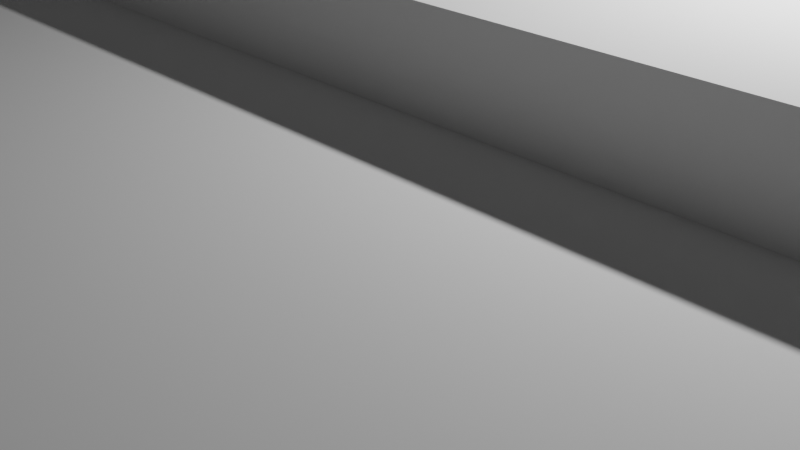 # Source: cm4_front_end_bottom.blend  (saved by Blender 3.6.11; exported with 4.5.12 LTS)
import bpy
from mathutils import Matrix  # noqa: F401  (used for matrix-valued properties, if any)

bpy.ops.wm.read_factory_settings(use_empty=True)
scene = bpy.context.scene
scene.name = 'Scene'

# ---- collections
col_collection = bpy.data.collections.new('Collection'); scene.collection.children.link(col_collection)

# ---- world
world_world = bpy.data.worlds.new('World'); scene.world = world_world
world_world.use_nodes = True; world_world.node_tree.nodes.clear()
_N = world_world.node_tree.nodes; _L = world_world.node_tree.links
n0 = _N.new('ShaderNodeOutputWorld'); n0.name = 'World Output'; n0.location = (300, 300)
n1 = _N.new('ShaderNodeBackground'); n1.name = 'Background'; n1.location = (10, 300)
n1.inputs[0].default_value = (0.05088, 0.05088, 0.05088, 1.0)
_L.new(n1.outputs[0], n0.inputs[0])
n0.is_active_output = True
world_world.color = (0.05088, 0.05088, 0.05088)
world_world.use_sun_shadow = False
world_world.sun_shadow_jitter_overblur = 0.0

# ---- cameras
cam_camera = bpy.data.cameras.new('Camera')
cam_camera.clip_end = 100.0
cam_camera.ortho_scale = 7.314

# ---- lights
light_light = bpy.data.lights.new('Light', 'POINT')
light_light.transmission_factor = 0.0
light_light.energy = 1000.0
light_light.shadow_soft_size = 0.1
light_light.shadow_maximum_resolution = 0.006
light_light.use_absolute_resolution = True

# ---- meshes
me_cube_013 = bpy.data.meshes.new('Cube.013')
me_cube_013.from_pydata([(-21.68, -21.39, -1.839), (24.51, -21.7, -1.839), (24.21, -22.92, -1.839), (24.41, -22.32, -1.839), (23.93, -23.48, -1.839), (23.56, -23.98, -1.839), (-21.67, -21.7, -1.839), (-20.72, -23.98, -1.839), (-21.57, -22.32, -1.839), (-21.38, -22.92, -1.839), (-21.09, -23.48, -1.839), (-21.68, -18.82, -1.839), (24.51, -17.06, -1.839), (24.51, -17.06, 2.161), (-21.57, -22.32, 2.161), (24.46, -22.01, -1.839), (-21.47, -22.62, -1.839), (24.51, -21.7, 2.161), (24.51, -20.26, -1.839), (23.56, -23.98, 2.161), (-21.68, -21.39, 2.161), (-21.23, -23.2, -1.839), (-21.38, -22.92, 2.161), (24.31, -22.62, -1.839), (24.07, -23.2, -1.839), (24.21, -22.92, 2.161), (24.51, -17.06, -0.1011), (-21.09, -23.48, 2.161), (24.41, -22.32, 2.161), (-21.62, -22.01, -1.839), (-21.67, -21.7, 2.161), (-21.68, -21.54, -1.839), (-21.68, -20.1, -1.839), (23.74, -23.73, -1.839), (-20.91, -23.73, -1.839), (23.93, -23.48, 2.161), (-20.72, -23.98, 2.161), (-21.68, -20.1, 2.161), (-21.68, -18.82, 2.161), (-21.68, -19.46, 2.161), (-21.62, -22.01, 2.161), (24.46, -22.01, 2.161), (-20.91, -23.73, 2.161), (24.07, -23.2, 2.161), (-21.47, -22.62, 2.161), (23.74, -23.73, 2.161), (-21.23, -23.2, 2.161), (-21.68, -21.54, 2.161), (24.31, -22.62, 2.161), (21.63, -25.92, -1.839), (21.63, -25.92, 2.161), (-18.8, -25.92, -1.839), (-18.8, -25.92, 2.161), (-11.86, -25.92, -1.839), (-11.86, -25.92, 2.161), (14.7, -25.92, -1.839), (14.7, -25.92, 2.161), (-11.86, -18.82, -1.839), (-11.86, -18.82, 2.161), (14.7, -18.82, -1.839), (14.7, -18.82, 2.161), (5.753, 4.633, -1.839), (1.035, -4.24, -1.839), (5.239, 5.203, -1.839), (6.65, 2.946, -1.839), (4.651, -3.203, -1.839), (6.182, 3.997, -1.839), (6.835, 2.202, -1.839), (6.915, 1.439, -1.839), (6.888, 0.6717, -1.839), (6.755, -0.08385, -1.839), (6.518, -0.8137, -1.839), (5.978, -1.829, -1.839), (5.506, -2.434, -1.839), (4.001, -3.609, -1.839), (3.3, -3.921, -1.839), (2.184, -4.2, -1.839), (2.935, -4.04, -1.839), (-0.09754, -4.04, -1.839), (-1.164, -3.609, -1.839), (-3.812, -0.4525, -1.839), (-1.814, -3.203, -1.839), (-2.402, -2.709, -1.839), (-2.916, -2.139, -1.839), (-3.345, -1.503, -1.839), (-4.051, 1.822, -1.839), (-3.998, 0.2918, -1.839), (-4.078, 1.055, -1.839), (-3.918, 2.578, -1.839), (-3.681, 3.307, -1.839), (-3.141, 4.322, -1.839), (-1.163, 6.103, -1.839), (-1.814, 5.696, -1.839), (0.6534, 6.693, -1.839), (-0.4625, 6.415, -1.839), (2.935, 6.534, -1.839), (4.001, 6.103, -1.839), (4.652, 5.696, -1.839), (1.802, 6.733, -1.839), (-2.668, 4.927, -1.839), (-2.568, 1.577, -0.3392), (-2.581, 1.247, -0.3392), (-2.527, 0.5884, -0.3392), (-2.365, -0.05206, -0.3392), (-2.099, -0.6571, -0.3392), (-1.738, -1.21, -0.3392), (-1.29, -1.696, -0.3392), (-1.038, -1.91, -0.3392), (-0.485, -2.271, -0.3392), (0.4368, -2.631, -0.3392), (1.088, -2.74, -0.3392), (-2.459, 2.229, -0.3392), (-2.245, 2.853, -0.3392), (-1.93, 3.434, -0.3392), (-1.524, 3.956, -0.3392), (-1.038, 4.403, -0.3392), (-0.4853, 4.765, -0.3392), (0.1198, 5.03, -0.3392), (0.7602, 5.192, -0.3392), (5.405, 0.9165, -0.3392), (5.419, 1.247, -0.3392), (5.364, 1.905, -0.3392), (5.202, 2.546, -0.3392), (4.936, 3.151, -0.3392), (4.575, 3.704, -0.3392), (4.128, 4.19, -0.3392), (3.875, 4.403, -0.3392), (3.322, 4.765, -0.3392), (2.4, 5.124, -0.3392), (1.749, 5.233, -0.3392), (5.296, 0.265, -0.3392), (5.082, -0.3598, -0.3392), (4.767, -0.9408, -0.3392), (4.362, -1.462, -0.3392), (3.876, -1.91, -0.3392), (3.323, -2.271, -0.3392), (2.718, -2.536, -0.3392), (2.077, -2.699, -0.3392), (-21.68, 21.18, -1.839), (18.56, -1.829, -1.839), (18.56, -17.06, -1.839), (28.92, -1.829, -1.839), (28.92, -1.829, 1.861), (28.92, 7.697, -1.839), (28.92, 7.697, 1.861), (24.52, 21.18, -1.839), (24.52, 21.18, 1.861), (18.56, -1.829, 2.161), (18.56, -17.06, 2.161), (24.52, 29.06, -1.839), (24.52, 29.06, 1.861), (15.77, 29.06, -1.839), (15.77, 29.06, 1.861), (15.77, 21.18, -1.839), (15.77, 21.18, 1.861), (15.77, 20.94, -1.839), (15.77, 20.94, 1.861), (-13.98, 20.94, -1.839), (-13.98, 20.94, 1.861), (-13.98, 29.06, -1.839), (-13.98, 29.06, 1.861), (-21.68, 29.06, -1.839), (-21.68, 29.06, 1.861), (-21.68, 21.18, 1.861), (-21.68, -1.829, 2.161), (-21.68, -17.06, 2.161), (-21.68, 6.721, 0.5104), (-21.68, 21.18, 0.5104), (-21.68, 17.24, 1.861), (-21.68, 17.24, 0.5104), (28.92, 6.721, 1.861), (18.56, 6.721, 1.861), (-7.451, -14.82, 2.161), (-7.451, -10.46, 2.161), (14.7, -10.46, 2.161), (28.92, -1.829, 2.991), (18.56, -1.829, 2.991), (28.92, 6.721, 2.991), (18.56, 6.721, 2.991), (-21.68, 2.607, 2.991), (-21.68, -1.829, 2.991), (-21.68, 6.721, 2.991), (14.7, -14.82, 2.161), (-7.451, -14.82, -1.839), (-7.451, -10.46, -1.839), (14.7, -10.46, -1.839), (14.7, -14.82, -1.839), (-14.24, 17.24, 1.861), (-14.24, 17.24, 0.5104), (-14.24, 6.721, 1.861), (-14.24, 6.721, 0.5104), (-21.68, 6.721, 1.861), (-26.03, -3.755, -1.839), (-26.03, 1.18, -1.839), (-26.03, 6.721, -1.839), (-26.03, -17.06, -1.839), (-26.03, 6.721, 0.5104), (-26.03, 6.721, 1.861), (-26.03, -17.06, 2.161), (-26.03, -1.829, 2.161), (-26.03, 17.24, 1.861), (-26.03, 17.24, 0.5104), (-26.03, 2.607, 1.861), (-26.03, 2.607, 2.991), (-26.03, -1.829, 2.991), (-26.03, 6.721, 2.991), (27.3, 21.18, -1.839), (28.92, 19.56, -1.839), (28.25, 19.7, -1.839), (27.58, 20.28, -1.839), (27.72, 21.12, -1.839), (28.11, 20.96, -1.839), (28.44, 20.71, -1.839), (28.7, 20.37, -1.839), (28.86, 19.98, -1.839), (28.92, 19.56, 1.861), (27.3, 21.18, 1.861), (28.86, 19.98, 1.861), (28.7, 20.37, 1.861), (28.44, 20.71, 1.861), (28.11, 20.96, 1.861), (27.72, 21.12, 1.861), (-24.41, -18.82, -1.839), (-26.03, -17.2, -1.839), (-24.83, -18.76, -1.839), (-25.22, -18.6, -1.839), (-25.56, -18.35, -1.839), (-25.81, -18.01, -1.839), (-25.98, -17.62, -1.839), (-26.03, -17.2, 2.161), (-24.41, -18.82, 2.161), (-25.98, -17.62, 2.161), (-25.81, -18.01, 2.161), (-25.56, -18.35, 2.161), (-25.22, -18.6, 2.161), (-24.83, -18.76, 2.161), (-26.03, 19.56, -1.839), (-24.41, 21.18, -1.839), (-25.98, 19.98, -1.839), (-25.81, 20.37, -1.839), (-25.56, 20.71, -1.839), (-25.22, 20.96, -1.839), (-24.83, 21.12, -1.839), (-24.41, 21.18, 1.861), (-26.03, 19.56, 1.861), (-24.83, 21.12, 1.861), (-25.22, 20.96, 1.861), (-25.56, 20.71, 1.861), (-25.81, 20.37, 1.861), (-25.98, 19.98, 1.861), (-15.46, -22.63, -1.839), (-15.72, -22.77, -1.839), (-15.04, -22.22, -1.839), (-14.9, -21.96, -1.839), (-15.23, -22.45, -1.839), (-17.76, -21.68, -1.839), (-17.79, -21.39, -1.839), (-17.76, -21.09, -1.839), (-17.68, -21.96, -1.839), (-17.68, -20.81, -1.839), (-17.54, -22.22, -1.839), (-17.54, -20.55, -1.839), (-17.35, -22.45, -1.839), (-17.35, -20.33, -1.839), (-16.86, -22.77, -1.839), (-16.86, -20.0, -1.839), (-17.12, -22.63, -1.839), (-17.12, -20.14, -1.839), (-16.58, -22.86, -1.839), (-16.29, -22.89, -1.839), (-16.29, -19.89, -1.839), (-15.72, -20.0, -1.839), (-16.0, -22.86, -1.839), (-16.0, -19.91, -1.839), (-15.23, -20.33, -1.839), (-14.9, -20.81, -1.839), (-15.04, -20.55, -1.839), (-14.79, -21.39, -1.839), (-14.82, -21.68, -1.839), (-14.82, -21.09, -1.839), (-15.46, -20.14, -1.839), (-16.58, -19.91, -1.839), (-15.46, -22.63, 2.161), (-15.72, -22.77, 2.161), (-15.04, -22.22, 2.161), (-14.9, -21.96, 2.161), (-15.23, -22.45, 2.161), (-17.67, -21.97, 2.161), (-17.35, -22.45, 2.161), (-17.54, -22.22, 2.161), (-16.86, -22.77, 2.161), (-16.29, -22.89, 2.161), (-16.58, -22.86, 2.161), (-17.12, -22.63, 2.161), (-15.04, -20.55, 2.161), (-14.79, -21.39, 2.161), (-14.82, -21.68, 2.161), (-14.82, -21.09, 2.161), (-14.9, -20.81, 2.161), (-16.0, -22.86, 2.161), (-17.35, -20.33, 2.161), (-17.12, -20.14, 2.161), (-16.86, -20.0, 2.161), (-16.58, -19.91, 2.161), (-16.0, -19.91, 2.161), (-16.29, -19.89, 2.161), (-17.76, -21.68, 2.161), (-17.79, -21.39, 2.161), (-17.68, -21.96, 2.161), (-17.68, -20.81, 2.161), (-17.76, -21.09, 2.161), (-15.46, -20.14, 2.161), (-15.23, -20.33, 2.161), (-15.72, -20.0, 2.161), (-17.54, -20.55, 2.161), (17.74, -22.27, -1.839), (17.88, -22.53, -1.839), (17.66, -21.99, -1.839), (18.29, -22.95, -1.839), (18.07, -22.76, -1.839), (18.84, -23.17, -1.839), (18.55, -23.09, -1.839), (17.63, -21.7, -1.839), (17.66, -21.41, -1.839), (17.74, -21.13, -1.839), (17.88, -20.87, -1.839), (19.42, -23.17, -1.839), (19.96, -22.95, -1.839), (19.7, -23.09, -1.839), (20.38, -22.53, -1.839), (20.5, -22.3, -1.839), (20.51, -22.27, -1.839), (20.19, -22.76, -1.839), (19.13, -23.2, -1.839), (18.07, -20.64, -1.839), (18.55, -20.31, -1.839), (18.29, -20.45, -1.839), (19.13, -20.2, -1.839), (19.7, -20.31, -1.839), (19.42, -20.23, -1.839), (18.84, -20.23, -1.839), (20.19, -20.64, -1.839), (20.51, -21.13, -1.839), (20.38, -20.87, -1.839), (20.63, -21.7, -1.839), (20.6, -21.99, -1.839), (20.6, -21.41, -1.839), (19.96, -20.45, -1.839), (17.74, -22.27, 2.161), (17.88, -22.53, 2.161), (17.66, -21.99, 2.161), (18.29, -22.95, 2.161), (18.07, -22.76, 2.161), (18.84, -23.17, 2.161), (18.55, -23.09, 2.161), (17.63, -21.7, 2.161), (17.66, -21.41, 2.161), (17.74, -21.13, 2.161), (17.88, -20.87, 2.161), (19.42, -23.17, 2.161), (19.96, -22.95, 2.161), (19.7, -23.09, 2.161), (20.38, -22.53, 2.161), (20.45, -22.4, 2.161), (20.51, -22.27, 2.161), (20.19, -22.76, 2.161), (19.13, -23.2, 2.161), (18.07, -20.64, 2.161), (18.55, -20.31, 2.161), (18.29, -20.45, 2.161), (19.13, -20.2, 2.161), (19.7, -20.31, 2.161), (19.42, -20.23, 2.161), (18.84, -20.23, 2.161), (20.19, -20.64, 2.161), (20.38, -20.87, 2.161), (20.63, -21.7, 2.161), (20.6, -21.99, 2.161), (20.6, -21.41, 2.161), (20.51, -21.13, 2.161), (19.96, -20.45, 2.161), (18.84, 26.6, 1.861), (19.13, 26.63, 1.861), (19.42, 26.6, 1.861), (19.96, 26.37, 1.861), (19.7, 26.51, 1.861), (20.51, 25.7, 1.861), (20.38, 25.96, 1.861), (20.63, 25.13, 1.861), (20.6, 24.83, 1.861), (20.6, 25.42, 1.861), (20.19, 26.19, 1.861), (17.63, 25.13, 1.861), (17.74, 24.55, 1.861), (17.66, 24.83, 1.861), (17.66, 25.42, 1.861), (17.74, 25.7, 1.861), (17.88, 24.29, 1.861), (17.88, 25.96, 1.861), (18.07, 24.07, 1.861), (18.07, 26.19, 1.861), (18.29, 23.88, 1.861), (18.29, 26.37, 1.861), (18.55, 23.74, 1.861), (18.55, 26.51, 1.861), (19.42, 23.66, 1.861), (19.13, 23.63, 1.861), (18.84, 23.66, 1.861), (20.19, 24.07, 1.861), (19.96, 23.88, 1.861), (20.38, 24.29, 1.861), (20.51, 24.55, 1.861), (19.7, 23.74, 1.861), (17.63, 25.13, -1.839), (17.74, 24.55, -1.839), (17.66, 24.83, -1.839), (17.66, 25.42, -1.839), (17.74, 25.7, -1.839), (17.88, 24.29, -1.839), (17.88, 25.96, -1.839), (18.07, 24.07, -1.839), (18.09, 26.2, -1.839), (18.07, 26.19, -1.839), (18.29, 23.88, -1.839), (18.29, 26.37, -1.839), (18.55, 23.74, -1.839), (18.55, 26.51, -1.839), (19.42, 26.6, -1.839), (19.13, 26.63, -1.839), (18.84, 26.6, -1.839), (20.19, 26.19, -1.839), (19.96, 26.37, -1.839), (20.51, 25.7, -1.839), (20.38, 25.96, -1.839), (19.7, 26.51, -1.839), (19.13, 23.63, -1.839), (18.84, 23.66, -1.839), (19.42, 23.66, -1.839), (19.96, 23.88, -1.839), (19.7, 23.74, -1.839), (20.51, 24.55, -1.839), (20.38, 24.29, -1.839), (20.63, 25.13, -1.839), (20.6, 24.83, -1.839), (20.6, 25.42, -1.839), (20.19, 24.07, -1.839), (-17.76, 25.73, 1.861), (-17.68, 26.01, 1.861), (-17.54, 26.27, 1.861), (-17.12, 26.69, 1.861), (-17.35, 26.5, 1.861), (-16.29, 26.94, 1.861), (-16.58, 26.91, 1.861), (-16.0, 23.97, 1.861), (-16.0, 26.91, 1.861), (-16.86, 26.83, 1.861), (-15.46, 26.69, 1.861), (-15.23, 24.38, 1.861), (-15.46, 24.19, 1.861), (-15.23, 26.5, 1.861), (-14.9, 24.87, 1.861), (-14.9, 26.01, 1.861), (-14.79, 25.44, 1.861), (-14.82, 25.15, 1.861), (-14.82, 25.73, 1.861), (-15.04, 24.61, 1.861), (-15.04, 26.27, 1.861), (-15.72, 26.83, 1.861), (-15.72, 24.05, 1.861), (-17.79, 25.44, 1.861), (-17.54, 24.61, 1.861), (-17.68, 24.87, 1.861), (-17.76, 25.15, 1.861), (-17.12, 24.19, 1.861), (-16.58, 23.97, 1.861), (-16.29, 23.94, 1.861), (-16.86, 24.05, 1.861), (-17.35, 24.38, 1.861), (-17.79, 25.44, -1.839), (-17.76, 25.15, -1.839), (-17.76, 25.73, -1.839), (-17.54, 26.27, -1.839), (-17.68, 24.87, -1.839), (-17.68, 26.01, -1.839), (-17.12, 26.69, -1.839), (-16.58, 26.91, -1.839), (-16.86, 26.83, -1.839), (-16.0, 26.91, -1.839), (-15.72, 26.83, -1.839), (-16.29, 26.94, -1.839), (-17.35, 26.5, -1.839), (-17.54, 24.61, -1.839), (-17.12, 24.19, -1.839), (-16.86, 24.05, -1.839), (-17.35, 24.38, -1.839), (-16.29, 23.94, -1.839), (-16.58, 23.97, -1.839), (-15.72, 24.05, -1.839), (-16.0, 23.97, -1.839), (-15.04, 24.61, -1.839), (-15.04, 26.27, -1.839), (-15.23, 24.38, -1.839), (-15.23, 26.5, -1.839), (-14.79, 25.44, -1.839), (-14.82, 25.73, -1.839), (-14.9, 24.87, -1.839), (-14.82, 25.15, -1.839), (-14.9, 26.01, -1.839), (-15.46, 26.69, -1.839), (-15.46, 24.19, -1.839)], [], [(47, 31, 6, 30), (44, 16, 9, 22), (40, 30, 6, 29), (0, 20, 37), (11, 32, 39, 38), (32, 0, 37, 39), (14, 40, 29, 8), (15, 41, 28, 3), (1, 17, 41, 15), (10, 34, 42, 27), (34, 7, 36, 42), (4, 24, 43, 35), (24, 2, 25, 43), (14, 8, 16, 44), (33, 45, 19, 5), (4, 35, 45, 33), (9, 21, 46, 22), (21, 10, 27, 46), (20, 0, 31, 47), (23, 48, 25, 2), (3, 28, 48, 23), (17, 1, 18), (18, 12, 26), (18, 26, 13), (17, 18, 13), (5, 19, 50, 49), (36, 7, 51, 52), (52, 51, 53, 54), (49, 50, 56, 55), (55, 56, 60, 59), (54, 53, 57, 58), (329, 330, 5, 49, 327, 332), (49, 55, 59, 12, 18, 1, 15, 3, 23, 2, 24, 4, 33, 5, 330, 331, 345, 344, 346, 342, 343, 341, 347, 338, 339, 337, 340, 335, 336, 334, 325, 324, 323, 322, 317, 315, 316, 319, 318, 321, 320, 333, 326, 328, 327), (275, 276, 57, 53, 51, 266, 264, 268, 269, 272, 251, 250, 254, 252, 253, 278, 277, 279), (266, 51, 7, 34, 10, 21, 9, 16, 8, 29, 6, 31, 0, 32, 11, 57, 276, 274, 280, 271, 273, 270, 281, 265, 267, 263, 261, 259, 257, 256, 255, 258, 260, 262), (47, 30, 40, 14, 44, 22, 46, 27, 42, 287, 308, 306, 307, 310, 309, 314, 300, 301, 302, 303, 305, 304, 313, 311, 312, 294, 58, 38, 39, 37, 20), (289, 287, 42, 36, 52, 54, 58, 294, 298, 297, 295, 296, 285, 284, 286, 282, 283, 299, 291, 292, 290, 293, 288), (365, 360, 50, 19, 363, 362), (364, 363, 19, 45, 35, 43, 25, 48, 28, 41, 17, 13, 60, 56, 50, 360, 361, 359, 366, 353, 354, 351, 352, 349, 348, 350, 355, 356, 357, 358, 367, 369, 368, 373, 370, 372, 371, 380, 374, 375, 379, 378, 376, 377), (93, 118, 117, 94), (128, 95, 96, 127), (104, 84, 80, 103), (82, 83, 105, 106), (103, 80, 86, 102), (134, 133, 73, 65), (63, 61, 124, 125), (85, 88, 111, 100), (86, 87, 101, 102), (122, 64, 67, 121), (88, 89, 112, 111), (90, 99, 114, 113), (128, 129, 98, 95), (69, 70, 130, 119), (81, 82, 106, 107), (134, 65, 74, 135), (116, 115, 92, 91), (62, 110, 137, 76), (96, 97, 126, 127), (75, 136, 135, 74), (137, 136, 75, 77, 76), (66, 123, 124, 61), (71, 72, 132, 131), (69, 119, 120, 68), (115, 114, 99, 92), (72, 73, 133, 132), (122, 123, 66, 64), (94, 117, 116, 91), (79, 81, 107, 108), (93, 98, 129, 118), (89, 90, 113, 112), (108, 107, 106, 105, 104, 103, 102, 101, 100, 111, 112, 113, 114, 115, 116, 117, 118, 129, 128, 127, 126, 125, 124, 123, 122, 121, 120, 119, 130, 131, 132, 133, 134, 135, 136, 137, 110, 109), (85, 100, 101, 87), (63, 125, 126, 97), (109, 110, 62, 78), (109, 78, 79, 108), (70, 71, 131, 130), (68, 120, 121, 67), (84, 104, 105, 83), (140, 139, 185, 186), (184, 82, 81, 79, 78, 62, 76, 77, 75, 74, 65, 73, 72, 139, 185), (143, 207, 215, 144), (141, 142, 144, 143), (216, 206, 145, 146), (139, 208, 207, 141), (147, 142, 141, 139), (140, 148, 147, 139), (401, 399, 154, 156, 171, 170, 215, 216, 146, 150, 152, 400, 402, 404, 381, 382, 383, 385, 384, 391, 387, 386, 390, 388, 389, 411, 410, 408, 409, 412, 405, 406, 407, 403), (398, 400, 152, 154, 399, 397, 393, 394, 392, 395, 396), (146, 145, 149, 150), (150, 149, 151, 152), (152, 151, 153, 154), (154, 153, 155, 156), (156, 155, 157, 158), (158, 157, 159, 160), (160, 159, 161, 162), (162, 161, 138, 163), (169, 168, 200, 201), (235, 230, 38, 165, 164, 199, 198, 229, 231, 232, 233, 234), (191, 181, 205, 197), (140, 148, 13, 26, 12), (60, 13, 148), (181, 179, 203, 205), (58, 57, 59, 60), (208, 139, 72, 71, 70, 69, 68, 67, 64, 66, 61, 63, 209), (171, 170, 177, 178), (198, 199, 192, 195, 223, 229), (175, 176, 178, 177), (179, 181, 178, 176, 180), (142, 147, 176, 175), (191, 171, 178, 181), (170, 142, 175, 177), (147, 164, 180, 176), (148, 182, 174, 147), (165, 38, 58, 60, 148, 182, 172), (172, 173, 164, 165), (147, 174, 173, 164), (187, 188, 190, 189), (168, 169, 188, 187), (173, 172, 183, 184), (174, 182, 186, 185), (173, 174, 185, 184), (172, 182, 186, 183), (189, 190, 166, 191), (169, 166, 190, 188), (458, 158, 160, 459, 466, 461, 464, 462, 463, 460, 465, 457), (459, 160, 162, 163, 168, 187, 189, 171, 156, 158, 458, 468, 453, 475, 474, 476, 473, 477, 470, 471, 472, 469, 446, 447, 448, 450, 449, 455, 452, 451, 454, 467, 456), (202, 197, 196, 194, 193, 192, 199), (236, 194, 196, 201, 200, 244), (199, 202, 203, 204), (202, 197, 205, 203), (248, 249, 244, 200, 168, 163, 243, 245, 246, 247), (180, 164, 199, 204), (191, 166, 196, 197), (179, 180, 204, 203), (237, 138, 90, 89, 88, 85, 87, 86, 80, 84, 83, 82, 184, 183, 186, 140, 12, 59, 57, 11, 222, 224, 225, 226, 227, 228, 223, 195, 192, 193, 194, 236, 238, 239, 240, 241, 242), (243, 163, 167, 138, 237), (169, 201, 196, 166), (11, 38, 230, 222), (214, 207, 208, 209, 206, 210, 211, 212, 213), (217, 218, 215), (218, 219, 215), (219, 220, 215), (220, 221, 215), (221, 216, 215), (206, 216, 221, 210), (210, 221, 220, 211), (211, 220, 219, 212), (212, 219, 218, 213), (213, 218, 217, 214), (214, 217, 215, 207), (222, 230, 235, 224), (224, 235, 234, 225), (225, 234, 233, 226), (226, 233, 232, 227), (227, 232, 231, 228), (228, 231, 229, 223), (236, 244, 249, 238), (238, 249, 248, 239), (239, 248, 247, 240), (240, 247, 246, 241), (241, 246, 245, 242), (242, 245, 243, 237), (418, 420, 153, 151, 421, 422, 419, 417, 416, 413, 415, 414), (424, 421, 151, 149, 145, 206, 209, 63, 97, 96, 95, 98, 93, 94, 91, 92, 99, 90, 138, 161, 159, 502, 508, 488, 487, 489, 485, 486, 484, 490, 481, 483, 480, 478, 479, 482, 491, 494, 492, 493, 496, 495, 498, 497, 509, 157, 155, 153, 420, 423, 425, 436, 435, 437, 439, 438, 445, 441, 440, 443, 442, 444, 432, 433, 430, 431, 434, 427, 428, 429, 426), (502, 159, 157, 509, 501, 499, 505, 506, 503, 504, 507, 500), (305, 270, 273, 304), (304, 273, 271, 313), (313, 271, 280, 311), (311, 280, 274, 312), (274, 276, 294, 312), (276, 275, 298, 294), (275, 279, 297, 298), (279, 277, 295, 297), (277, 278, 296, 295), (278, 253, 285, 296), (253, 252, 284, 285), (252, 254, 286, 284), (254, 250, 282, 286), (250, 251, 283, 282), (251, 272, 299, 283), (272, 269, 291, 299), (269, 268, 292, 291), (268, 264, 290, 292), (264, 266, 293, 290), (266, 262, 288, 293), (288, 262, 260, 289), (287, 289, 260, 258, 308), (308, 258, 255, 306), (306, 255, 256, 307), (307, 256, 257, 310), (310, 257, 259, 309), (309, 259, 261, 314), (314, 261, 263, 300), (300, 263, 267, 301), (301, 267, 265, 302), (302, 265, 281, 303), (303, 281, 270, 305), (370, 337, 339, 372), (372, 339, 338, 371), (371, 338, 347, 380), (380, 347, 341, 374), (341, 343, 375, 374), (343, 342, 379, 375), (342, 346, 378, 379), (346, 344, 376, 378), (344, 345, 377, 376), (345, 331, 364, 377), (363, 364, 331, 330, 329, 362), (329, 332, 365, 362), (332, 327, 360, 365), (327, 328, 361, 360), (328, 326, 359, 361), (326, 333, 366, 359), (333, 320, 353, 366), (320, 321, 354, 353), (321, 318, 351, 354), (318, 319, 352, 351), (352, 319, 316, 349), (349, 316, 315, 348), (348, 315, 317, 350), (350, 317, 322, 355), (355, 322, 323, 356), (356, 323, 324, 357), (357, 324, 325, 358), (358, 325, 334, 367), (367, 334, 336, 369), (369, 336, 335, 368), (368, 335, 340, 373), (373, 340, 337, 370), (427, 383, 382, 428), (434, 385, 383, 427), (431, 384, 385, 434), (430, 391, 384, 431), (387, 391, 430, 433), (386, 387, 433, 432), (390, 386, 432, 444), (388, 390, 444, 442), (389, 388, 442, 443), (411, 389, 443, 440), (410, 411, 440, 441), (408, 410, 441, 445), (409, 408, 445, 438), (412, 409, 438, 439), (405, 412, 439, 437), (406, 405, 437, 435), (407, 406, 435, 436), (403, 407, 436, 425), (401, 403, 425, 423), (399, 401, 423, 420), (418, 397, 399, 420), (414, 393, 397, 418), (415, 394, 393, 414), (413, 392, 394, 415), (416, 395, 392, 413), (417, 396, 395, 416), (419, 398, 396, 417), (422, 400, 398, 419), (421, 424, 402, 400, 422), (426, 404, 402, 424), (429, 381, 404, 426), (428, 382, 381, 429), (487, 454, 451, 489), (488, 467, 454, 487), (508, 456, 467, 488), (502, 459, 456, 508), (466, 459, 502, 500), (461, 466, 500, 507), (464, 461, 507, 504), (462, 464, 504, 503), (463, 462, 503, 506), (460, 463, 506, 505), (465, 460, 505, 499), (457, 465, 499, 501), (458, 457, 501, 509), (468, 458, 509, 497), (453, 468, 497, 498), (475, 453, 498, 495), (474, 475, 495, 496), (476, 474, 496, 493), (473, 476, 493, 492), (477, 473, 492, 494), (491, 470, 477, 494), (482, 471, 470, 491), (479, 472, 471, 482), (478, 469, 472, 479), (480, 446, 469, 478), (483, 447, 446, 480), (481, 448, 447, 483), (490, 450, 448, 481), (484, 449, 450, 490), (486, 455, 449, 484), (485, 452, 455, 486), (489, 451, 452, 485)])
_uv = me_cube_013.uv_layers.new(name='UVMap')
_uv.uv.foreach_set('vector', [0.0, 0.0, 0.0, 0.0, 0.0, 0.0, 0.0, 0.0, 0.0, 0.0, 0.0, 0.0, 0.0, 0.0, 0.0, 0.0, 0.0, 0.0, 0.0, 0.0, 0.0, 0.0, 0.0, 0.0, 0.0, 0.0, 0.0, 0.0, 0.0, 0.0, 0.0, 0.0, 0.0, 0.0, 0.0, 0.0, 0.0, 0.0, 0.0, 0.0, 0.0, 0.0, 0.0, 0.0, 0.0, 0.0, 0.0, 0.0, 0.0, 0.0, 0.0, 0.0, 0.0, 0.0, 0.0, 0.0, 0.0, 0.0, 0.0, 0.0, 0.0, 0.0, 0.0, 0.0, 0.0, 0.0, 0.0, 0.0, 0.0, 0.0, 0.0, 0.0, 0.0, 0.0, 0.0, 0.0, 0.0, 0.0, 0.0, 0.0, 0.0, 0.0, 0.0, 0.0, 0.0, 0.0, 0.0, 0.0, 0.0, 0.0, 0.0, 0.0, 0.0, 0.0, 0.0, 0.0, 0.0, 0.0, 0.0, 0.0, 0.0, 0.0, 0.0, 0.0, 0.0, 0.0, 0.0, 0.0, 0.0, 0.0, 0.0, 0.0, 0.0, 0.0, 0.0, 0.0, 0.0, 0.0, 0.0, 0.0, 0.0, 0.0, 0.0, 0.0, 0.0, 0.0, 0.0, 0.0, 0.0, 0.0, 0.0, 0.0, 0.0, 0.0, 0.0, 0.0, 0.0, 0.0, 0.0, 0.0, 0.0, 0.0, 0.0, 0.0, 0.0, 0.0, 0.0, 0.0, 0.0, 0.0, 0.0, 0.0, 0.0, 0.0, 0.0, 0.0, 0.0, 0.0, 0.0, 0.0, 0.0, 0.0, 0.0, 0.0, 0.0, 0.0, 0.0, 0.0, 0.0, 0.0, 0.0, 0.0, 0.0, 0.0, 0.0, 0.0, 0.1875, 0.1346, 0.0, 0.0, 0.1875, 0.1346, 0.375, 0.2692, 0.0, 0.0, 0.0, 0.0, 0.375, 0.2692, 0.0, 0.0, 0.0, 0.0, 0.0, 0.0, 0.0, 0.0, 0.0, 0.0, 0.0, 0.0, 0.0, 0.0, 0.0, 0.0, 0.0, 0.0, 0.0, 0.0, 0.0, 0.0, 0.0, 0.0, 0.0, 0.0, 0.0, 0.0, 0.0, 0.0, 0.0, 0.0, 0.0, 0.0, 0.0, 0.0, 0.0, 0.0, 0.0, 0.0, 0.0, 0.0, 0.0, 0.0, 0.0, 0.0, 0.0, 0.0, 0.0, 0.0, 0.0, 0.0, 0.0, 0.0, 0.0, 0.0, 0.0, 0.0, 0.0, 0.0, 0.0, 0.0, 0.0, 0.0, 0.0, 0.0, 0.0, 0.0, 0.0, 0.0, 0.0, 0.0, 0.0, 0.0, 0.0, 0.0, 0.0, 0.0, 0.0, 0.0, 0.0, 0.0, 0.0, 0.0, 0.0, 0.0, 0.0, 0.0, 0.0, 0.0, 0.0, 0.0, 0.0, 0.0, 0.0, 0.0, 0.0, 0.0, 0.0, 0.0, 0.0, 0.0, 0.0, 0.0, 0.0, 0.0, 0.0, 0.0, 0.0, 0.0, 0.0, 0.0, 0.0, 0.0, 0.0, 0.0, 0.0, 0.0, 0.0, 0.0, 0.0, 0.0, 0.0, 0.0, 0.0, 0.0, 0.0, 0.0, 0.0, 0.0, 0.0, 0.0, 0.0, 0.0, 0.0, 0.0, 0.0, 0.0, 0.0, 0.0, 0.0, 0.0, 0.0, 0.0, 0.0, 0.0, 0.0, 0.0, 0.0, 0.0, 0.0, 0.0, 0.0, 0.0, 0.0, 0.0, 0.0, 0.0, 0.0, 0.0, 0.0, 0.0, 0.0, 0.0, 0.0, 0.0, 0.0, 0.0, 0.0, 0.0, 0.0, 0.0, 0.0, 0.0, 0.0, 0.0, 0.0, 0.0, 0.0, 0.0, 0.0, 0.0, 0.0, 0.0, 0.0, 0.0, 0.0, 0.0, 0.0, 0.0, 0.0, 0.0, 0.0, 0.0, 0.0, 0.0, 0.0, 0.0, 0.0, 0.0, 0.0, 0.0, 0.0, 0.0, 0.0, 0.0, 0.0, 0.0, 0.0, 0.0, 0.0, 0.0, 0.0, 0.0, 0.0, 0.0, 0.0, 0.0, 0.0, 0.0, 0.0, 0.0, 0.0, 0.0, 0.0, 0.0, 0.0, 0.0, 0.0, 0.0, 0.0, 0.0, 0.0, 0.0, 0.0, 0.0, 0.0, 0.0, 0.0, 0.0, 0.0, 0.0, 0.0, 0.0, 0.0, 0.0, 0.0, 0.0, 0.0, 0.0, 0.0, 0.0, 0.0, 0.0, 0.0, 0.0, 0.0, 0.0, 0.0, 0.0, 0.0, 0.0, 0.0, 0.0, 0.0, 0.0, 0.0, 0.0, 0.0, 0.0, 0.0, 0.0, 0.0, 0.0, 0.0, 0.0, 0.0, 0.0, 0.0, 0.0, 0.0, 0.0, 0.0, 0.0, 0.0, 0.0, 0.0, 0.0, 0.0, 0.0, 0.0, 0.0, 0.0, 0.0, 0.0, 0.0, 0.0, 0.0, 0.0, 0.0, 0.0, 0.0, 0.0, 0.0, 0.0, 0.0, 0.0, 0.0, 0.0, 0.0, 0.0, 0.0, 0.0, 0.0, 0.0, 0.0, 0.0, 0.0, 0.0, 0.0, 0.0, 0.0, 0.0, 0.0, 0.0, 0.0, 0.0, 0.0, 0.0, 0.0, 0.0, 0.0, 0.0, 0.0, 0.0, 0.0, 0.0, 0.0, 0.0, 0.0, 0.0, 0.0, 0.0, 0.0, 0.0, 0.0, 0.0, 0.0, 0.0, 0.0, 0.0, 0.0, 0.0, 0.0, 0.0, 0.0, 0.0, 0.0, 0.0, 0.0, 0.0, 0.0, 0.0512, 0.03675, 0.04687, 0.03364, 0.0, 0.0, 0.0, 0.0, 0.05986, 0.04296, 0.05657, 0.04061, 0.06304, 0.04525, 0.05986, 0.04296, 0.0, 0.0, 0.0, 0.0, 0.0, 0.0, 0.0, 0.0, 0.0, 0.0, 0.0, 0.0, 0.0, 0.0, 0.0, 0.0, 0.0, 0.0, 0.375, 0.2692, 0.0, 0.0, 0.0, 0.0, 0.0, 0.0, 0.04687, 0.03364, 0.04348, 0.03121, 0.04096, 0.0294, 0.03922, 0.02815, 0.03817, 0.0274, 0.03774, 0.02709, 0.03784, 0.02716, 0.03843, 0.02759, 0.03952, 0.02837, 0.04119, 0.02956, 0.04357, 0.03127, 0.04684, 0.03362, 0.0512, 0.03675, 0.05674, 0.04073, 0.06349, 0.04557, 0.07126, 0.05115, 0.07968, 0.05719, 0.08822, 0.06332, 0.09623, 0.06907, 0.103, 0.07396, 0.108, 0.07753, 0.1106, 0.07941, 0.1106, 0.0794, 0.1079, 0.07744, 0.1027, 0.07374, 0.09566, 0.06866, 0.08743, 0.06275, 0.07882, 0.05658, 0.07054, 0.05063, 0.0, 0.0, 0.0, 0.0, 0.0, 0.0, 0.0, 0.0, 0.0, 0.0, 0.0, 0.0, 0.0, 0.0, 0.0, 0.0, 0.0, 0.0, 0.0, 0.0, 0.0, 0.0, 0.0, 0.0, 0.0, 0.0, 0.0, 0.0, 0.0, 0.0, 0.0, 0.0, 0.0, 0.0, 0.0, 0.0, 0.0, 0.0, 0.0, 0.0, 0.0, 0.0, 0.0, 0.0, 0.0, 0.0, 0.0, 0.0, 0.0, 0.0, 0.0, 0.0, 0.0, 0.0, 0.0, 0.0, 0.0, 0.0, 0.0, 0.0, 0.0, 0.0, 0.0, 0.0, 0.0, 0.0, 0.0, 0.0, 0.0, 0.0, 0.0, 0.0, 0.0, 0.0, 0.0, 0.0, 0.0, 0.0, 0.0, 0.0, 0.0, 0.0, 0.0, 0.0, 0.0, 0.0, 0.0, 0.0, 0.0, 0.0, 0.0, 0.0, 0.0, 0.0, 0.0, 0.0, 0.0, 0.0, 0.0, 0.0, 0.0, 0.0, 0.0, 0.0, 0.0, 0.0, 0.0, 0.0, 0.0, 0.0, 0.0, 0.0, 0.0, 0.0, 0.0, 0.0, 0.0, 0.0, 0.0, 0.0, 0.0, 0.0, 0.0, 0.0, 0.0, 0.0, 0.0, 0.0, 0.0, 0.0, 0.0, 0.0, 0.0, 0.0, 0.0, 0.0, 0.0, 0.0, 0.0, 0.0, 0.0, 0.0, 0.0, 0.0, 0.0, 0.0, 0.0, 0.0, 0.0, 0.0, 0.0, 0.0, 0.0, 0.0, 0.0, 0.0, 0.0, 0.0, 0.0, 0.0, 0.0, 0.0, 0.0, 0.0, 0.0, 0.0, 0.0, 0.0, 0.0, 0.0, 0.0, 0.0, 0.0, 0.0, 0.0, 0.0, 0.0, 0.0, 0.0, 0.0, 0.0, 0.0, 0.0, 0.0, 0.0, 0.0, 0.0, 0.0, 0.0, 0.0, 0.0, 0.0, 0.0, 0.0, 0.0, 0.0, 0.0, 0.0, 0.0, 0.0, 0.0, 0.0, 0.0, 0.0, 0.0, 0.0, 0.0, 0.0, 0.0, 0.0, 0.0, 0.0, 0.0, 0.0, 0.0, 0.0, 0.0, 0.0, 0.0, 0.0, 0.0, 0.0, 0.0, 0.0, 0.0, 0.0, 0.0, 0.0, 0.0, 0.0, 0.0, 0.0, 0.0, 0.0, 0.0, 0.0, 0.0, 0.0, 0.0, 0.0, 0.0, 0.0, 0.0, 0.0, 0.0, 0.0, 0.0, 0.0, 0.0, 0.0, 0.0, 0.0, 0.0, 0.0, 0.0, 0.0, 0.0, 0.0, 0.0, 0.0, 0.0, 0.0, 0.0, 0.0, 0.0, 0.0, 0.0, 0.0, 0.0, 0.0, 0.0, 0.0, 0.0, 0.0, 0.0, 0.0, 0.0, 0.0, 0.0, 0.0, 0.0, 0.0, 0.0, 0.0, 0.0, 0.0, 0.0, 0.0, 0.0, 0.0, 0.0, 0.0, 0.0, 0.0, 0.0, 0.0, 0.0, 0.0, 0.0, 0.0, 0.0, 0.0, 0.0, 0.0, 0.0, 0.0, 0.0, 0.0, 0.0, 0.0, 0.0, 0.0, 0.0, 0.0, 0.0, 0.0, 0.0, 0.0, 0.0, 0.0, 0.0, 0.0, 0.0, 0.0, 0.0, 0.0, 0.0, 0.0, 0.0, 0.0, 0.0, 0.0, 0.0, 0.0, 0.0, 0.0, 0.0, 0.0, 0.0, 0.0, 0.0, 0.0, 0.0, 0.0, 0.0, 0.0, 0.0, 0.0, 0.0, 0.0, 0.0, 0.0, 0.0, 0.0, 0.0, 0.0, 0.0, 0.0, 0.0, 0.0, 0.0, 0.0, 0.0, 0.0, 0.0, 0.0, 0.0, 0.0, 0.0, 0.0, 0.0, 0.0, 0.0, 0.0, 0.0, 0.0, 0.0, 0.0, 0.0, 0.0, 0.0, 0.0, 0.0, 0.0, 0.0, 0.0, 0.0, 0.0, 0.0, 0.0, 0.0, 0.0, 0.0, 0.0, 0.0, 0.0, 0.0, 0.0, 0.0, 0.0, 0.0, 0.0, 0.0, 0.0, 0.0, 0.0, 0.0, 0.0, 0.0, 0.0, 0.0, 0.0, 0.0, 0.0, 0.0, 0.0, 0.0, 0.0, 0.0, 0.0, 0.0, 0.0, 0.0, 0.0, 0.0, 0.0, 0.0, 0.0, 0.0, 0.0, 0.0, 0.0, 0.0, 0.0, 0.0, 0.0, 0.0, 0.0, 0.0, 0.0, 0.0, 0.0, 0.0, 0.0, 0.0, 0.0, 0.0, 0.0, 0.0, 0.0, 0.0, 0.0, 0.0, 0.0, 0.0, 0.0, 0.0, 0.0, 0.0, 0.0, 0.0, 0.0, 0.0, 0.0, 0.0, 0.0, 0.0, 0.0, 0.0, 0.0, 0.0, 0.0, 0.0, 0.0, 0.0, 0.0, 0.0, 0.0, 0.0, 0.0, 0.0, 0.0, 0.0, 0.0, 0.0, 0.0, 0.0, 0.0, 0.0, 0.0, 0.0, 0.0, 0.0, 0.0, 0.0, 0.0, 0.0, 0.0, 0.0, 0.0, 0.0, 0.0, 0.0, 0.0, 0.0, 0.0, 0.0, 0.0, 0.0, 0.0, 0.0, 0.0, 0.0, 0.0, 0.0, 0.0, 0.0, 0.0, 0.0, 0.0, 0.0, 0.0, 0.0, 0.0, 0.0, 0.0, 0.0, 0.0, 0.0, 0.0, 0.0, 0.0, 0.0, 0.0, 0.0, 0.0, 0.0, 0.0, 0.0, 0.0, 0.0, 0.0, 0.0, 0.0, 0.0, 0.0, 0.0, 0.0, 0.0, 0.0, 0.0, 0.0, 0.0, 0.0, 0.0, 0.0, 0.0, 0.0, 0.0, 0.0, 0.0, 0.0, 0.0, 0.0, 0.0, 0.0, 0.0, 0.0, 0.0, 0.0, 0.0, 0.0, 0.0, 0.0, 0.0, 0.0, 0.0, 0.0, 0.0, 0.0, 0.0, 0.0, 0.0, 0.0, 0.0, 0.0, 0.0, 0.0, 0.0, 0.0, 0.0, 0.0, 0.0, 0.0, 0.0, 0.0, 0.0, 0.0, 0.0, 0.0, 0.0, 0.0, 0.0, 0.0, 0.0, 0.0, 0.0, 0.0, 0.0, 0.0, 0.0, 0.0, 0.0, 0.0, 0.0, 0.0, 0.0, 0.0, 0.0, 0.0, 0.0, 0.0, 0.0, 0.0, 0.0, 0.0, 0.0, 0.0, 0.0, 0.0, 0.0, 0.0, 0.0, 0.0, 0.0, 0.0, 0.0, 0.0, 0.0, 0.0, 0.0, 0.0, 0.0, 0.0, 0.0, 0.0, 0.0, 0.0, 0.0, 0.0, 0.0, 0.0, 0.0, 0.0, 0.0, 0.0, 0.0, 0.0, 0.0, 0.0, 0.0, 0.0, 0.0, 0.0, 0.0, 0.0, 0.375, 0.2692, 0.1875, 0.1346, 0.0, 0.0, 0.0, 0.0, 0.375, 0.2692, 0.0, 0.0, 0.0, 0.0, 0.0, 0.0, 0.0, 0.0, 0.0, 0.0, 0.0, 0.0, 0.0, 0.0, 0.0, 0.0, 0.0, 0.0, 0.0, 0.0, 0.0, 0.0, 0.0, 0.0, 0.0, 0.0, 0.0, 0.0, 0.0, 0.0, 0.0, 0.0, 0.0, 0.0, 0.0, 0.0, 0.0, 0.0, 0.0, 0.0, 0.0, 0.0, 0.0, 0.0, 0.0, 0.0, 0.0, 0.0, 0.0, 0.0, 0.0, 0.0, 0.0, 0.0, 0.0, 0.0, 0.0, 0.0, 0.0, 0.0, 0.0, 0.0, 0.0, 0.0, 0.0, 0.0, 0.0, 0.0, 0.0, 0.0, 0.0, 0.0, 0.0, 0.0, 0.0, 0.0, 0.0, 0.0, 0.0, 0.0, 0.0, 0.0, 0.0, 0.0, 0.0, 0.0, 0.0, 0.0, 0.0, 0.0, 0.0, 0.0, 0.0, 0.0, 0.0, 0.0, 0.0, 0.0, 0.0, 0.0, 0.0, 0.0, 0.0, 0.0, 0.0, 0.0, 0.0, 0.0, 0.0, 0.0, 0.0, 0.0, 0.0, 0.0, 0.0, 0.0, 0.0, 0.0, 0.0, 0.0, 0.0, 0.0, 0.0, 0.0, 0.0, 0.0, 0.0, 0.0, 0.0, 0.0, 0.0, 0.0, 0.0, 0.0, 0.0, 0.0, 0.0, 0.0, 0.0, 0.0, 0.0, 0.0, 0.0, 0.0, 0.0, 0.0, 0.0, 0.0, 0.0, 0.0, 0.0, 0.0, 0.0, 0.0, 0.0, 0.0, 0.0, 0.0, 0.0, 0.0, 0.0, 0.0, 0.0, 0.0, 0.0, 0.0, 0.0, 0.0, 0.0, 0.0, 0.0, 0.0, 0.0, 0.0, 0.0, 0.0, 0.0, 0.0, 0.0, 0.0, 0.0, 0.0, 0.0, 0.0, 0.0, 0.0, 0.0, 0.0, 0.0, 0.0, 0.0, 0.0, 0.0, 0.0, 0.0, 0.0, 0.0, 0.0, 0.0, 0.0, 0.0, 0.0, 0.0, 0.0, 0.0, 0.0, 0.0, 0.0, 0.0, 0.0, 0.0, 0.0, 0.0, 0.0, 0.0, 0.0, 0.0, 0.0, 0.0, 0.0, 0.0, 0.0, 0.0, 0.0, 0.0, 0.0, 0.0, 0.0, 0.0, 0.0, 0.0, 0.0, 0.0, 0.0, 0.0, 0.0, 0.0, 0.0, 0.0, 0.0, 0.0, 0.0, 0.0, 0.0, 0.0, 0.0, 0.0, 0.0, 0.0, 0.0, 0.0, 0.0, 0.0, 0.0, 0.0, 0.0, 0.0, 0.0, 0.0, 0.0, 0.0, 0.0, 0.0, 0.0, 0.0, 0.0, 0.0, 0.0, 0.0, 0.0, 0.0, 0.0, 0.0, 0.0, 0.0, 0.0, 0.0, 0.0, 0.0, 0.0, 0.0, 0.0, 0.0, 0.0, 0.0, 0.0, 0.0, 0.0, 0.0, 0.0, 0.0, 0.0, 0.0, 0.0, 0.0, 0.0, 0.0, 0.0, 0.0, 0.0, 0.0, 0.0, 0.0, 0.0, 0.0, 0.0, 0.0, 0.0, 0.0, 0.0, 0.0, 0.0, 0.0, 0.0, 0.0, 0.0, 0.0, 0.0, 0.0, 0.0, 0.0, 0.0, 0.0, 0.0, 0.0, 0.0, 0.0, 0.0, 0.0, 0.0, 0.0, 0.0, 0.0, 0.0, 0.0, 0.0, 0.0, 0.0, 0.0, 0.0, 0.0, 0.0, 0.0, 0.0, 0.0, 0.0, 0.0, 0.0, 0.0, 0.0, 0.0, 0.0, 0.0, 0.0, 0.0, 0.0, 0.0, 0.0, 0.0, 0.0, 0.0, 0.0, 0.0, 0.0, 0.0, 0.0, 0.0, 0.0, 0.0, 0.0, 0.0, 0.0, 0.0, 0.0, 0.0, 0.0, 0.0, 0.0, 0.0, 0.0, 0.0, 0.0, 0.0, 0.0, 0.0, 0.0, 0.0, 0.0, 0.0, 0.0, 0.0, 0.0, 0.0, 0.0, 0.0, 0.0, 0.0, 0.0, 0.0, 0.0, 0.0, 0.0, 0.0, 0.0, 0.0, 0.0, 0.0, 0.0, 0.0, 0.0, 0.0, 0.0, 0.0, 0.0, 0.0, 0.0, 0.0, 0.0, 0.0, 0.0, 0.0, 0.0, 0.0, 0.0, 0.0, 0.0, 0.0, 0.0, 0.0, 0.0, 0.0, 0.0, 0.0, 0.0, 0.0, 0.0, 0.0, 0.0, 0.0, 0.0, 0.0, 0.0, 0.0, 0.0, 0.0, 0.0, 0.0, 0.0, 0.0, 0.0, 0.0, 0.0, 0.0, 0.0, 0.0, 0.0, 0.0, 0.0, 0.0, 0.0, 0.0, 0.0, 0.0, 0.0, 0.0, 0.0, 0.0, 0.0, 0.0, 0.0, 0.0, 0.0, 0.0, 0.0, 0.0, 0.0, 0.0, 0.0, 0.0, 0.0, 0.0, 0.0, 0.0, 0.0, 0.0, 0.0, 0.0, 0.0, 0.0, 0.0, 0.0, 0.0, 0.0, 0.0, 0.0, 0.0, 0.0, 0.0, 0.0, 0.0, 0.0, 0.0, 0.0, 0.0, 0.0, 0.0, 0.0, 0.0, 0.0, 0.0, 0.0, 0.0, 0.0, 0.0, 0.0, 0.0, 0.0, 0.0, 0.0, 0.0, 0.0, 0.0, 0.0, 0.0, 0.0, 0.0, 0.0, 0.0, 0.0, 0.0, 0.0, 0.0, 0.0, 0.0, 0.0, 0.0, 0.0, 0.0, 0.0, 0.0, 0.0, 0.0, 0.0, 0.0, 0.0, 0.0, 0.0, 0.0, 0.0, 0.0, 0.0, 0.0, 0.0, 0.0, 0.0, 0.0, 0.0, 0.0, 0.0, 0.0, 0.0, 0.0, 0.0, 0.0, 0.0, 0.0, 0.0, 0.0, 0.0, 0.0, 0.0, 0.0, 0.0, 0.0, 0.0, 0.0, 0.0, 0.0, 0.0, 0.0, 0.0, 0.0, 0.0, 0.0, 0.0, 0.0, 0.0, 0.0, 0.0, 0.0, 0.0, 0.0, 0.0, 0.0, 0.0, 0.0, 0.0, 0.0, 0.0, 0.0, 0.0, 0.0, 0.0, 0.0, 0.0, 0.0, 0.0, 0.0, 0.0, 0.0, 0.0, 0.0, 0.0, 0.0, 0.0, 0.0, 0.0, 0.0, 0.0, 0.0, 0.0, 0.0, 0.0, 0.0, 0.0, 0.0, 0.0, 0.0, 0.0, 0.0, 0.0, 0.0, 0.0, 0.0, 0.0, 0.0, 0.0, 0.0, 0.0, 0.0, 0.0, 0.0, 0.0, 0.0, 0.0, 0.0, 0.0, 0.0, 0.0, 0.0, 0.0, 0.0, 0.0, 0.0, 0.0, 0.0, 0.0, 0.0, 0.0, 0.0, 0.0, 0.0, 0.0, 0.0, 0.0, 0.0, 0.0, 0.0, 0.0, 0.0, 0.0, 0.0, 0.0, 0.0, 0.0, 0.0, 0.0, 0.0, 0.0, 0.0, 0.0, 0.0, 0.0, 0.0, 0.0, 0.0, 0.0, 0.0, 0.0, 0.0, 0.0, 0.0, 0.0, 0.0, 0.0, 0.0, 0.0, 0.0, 0.0, 0.0, 0.0, 0.0, 0.0, 0.0, 0.0, 0.0, 0.0, 0.0, 0.0, 0.0, 0.0, 0.0, 0.0, 0.0, 0.0, 0.0, 0.0, 0.0, 0.0, 0.0, 0.0, 0.0, 0.0, 0.0, 0.0, 0.0, 0.0, 0.0, 0.0, 0.0, 0.0, 0.0, 0.0, 0.0, 0.0, 0.0, 0.0, 0.0, 0.0, 0.0, 0.0, 0.0, 0.0, 0.0, 0.0, 0.0, 0.0, 0.0, 0.0, 0.0, 0.0, 0.0, 0.0, 0.0, 0.0, 0.0, 0.0, 0.0, 0.0, 0.0, 0.0, 0.0, 0.0, 0.0, 0.0, 0.0, 0.0, 0.0, 0.0, 0.0, 0.0, 0.0, 0.0, 0.0, 0.0, 0.0, 0.0, 0.0, 0.0, 0.0, 0.0, 0.0, 0.0, 0.0, 0.0, 0.0, 0.0, 0.0, 0.0, 0.0, 0.0, 0.0, 0.0, 0.0, 0.0, 0.0, 0.0, 0.0, 0.0, 0.0, 0.0, 0.0, 0.0, 0.0, 0.0, 0.0, 0.0, 0.0, 0.0, 0.0, 0.0, 0.0, 0.0, 0.0, 0.0, 0.0, 0.0, 0.0, 0.0, 0.0, 0.0, 0.0, 0.0, 0.0, 0.0, 0.0, 0.0, 0.0, 0.0, 0.0, 0.0, 0.0, 0.0, 0.0, 0.0, 0.0, 0.0, 0.0, 0.0, 0.0, 0.0, 0.0, 0.0, 0.0, 0.0, 0.0, 0.0, 0.0, 0.0, 0.0, 0.0, 0.0, 0.0, 0.0, 0.0, 0.0, 0.0, 0.0, 0.0, 0.0, 0.0, 0.0, 0.0, 0.0, 0.0, 0.0, 0.0, 0.0, 0.0, 0.0, 0.0, 0.0, 0.0, 0.0, 1.0, 0.741, 1.0, 0.541, 0.9688, 0.541, 0.9688, 0.741, 0.9688, 0.741, 0.9688, 0.541, 0.9375, 0.541, 0.9375, 0.741, 0.9375, 0.741, 0.9375, 0.541, 0.9063, 0.541, 0.9062, 0.741, 0.9062, 0.741, 0.9063, 0.541, 0.875, 0.541, 0.875, 0.741, 0.875, 0.541, 0.8438, 0.541, 0.8438, 0.741, 0.875, 0.741, 0.8438, 0.541, 0.8125, 0.541, 0.8125, 0.741, 0.8438, 0.741, 0.8125, 0.541, 0.7812, 0.541, 0.7812, 0.741, 0.8125, 0.741, 0.7812, 0.541, 0.75, 0.541, 0.75, 0.741, 0.7812, 0.741, 0.75, 0.541, 0.7188, 0.541, 0.7188, 0.741, 0.75, 0.741, 0.7188, 0.541, 0.6875, 0.541, 0.6875, 0.741, 0.7188, 0.741, 0.6875, 0.541, 0.6562, 0.541, 0.6562, 0.741, 0.6875, 0.741, 0.6562, 0.541, 0.625, 0.541, 0.625, 0.741, 0.6562, 0.741, 0.625, 0.541, 0.5938, 0.541, 0.5938, 0.741, 0.625, 0.741, 0.5938, 0.541, 0.5625, 0.541, 0.5625, 0.741, 0.5938, 0.741, 0.5625, 0.541, 0.5312, 0.541, 0.5312, 0.741, 0.5625, 0.741, 0.5312, 0.541, 0.5, 0.541, 0.5, 0.741, 0.5312, 0.741, 0.5, 0.541, 0.4688, 0.541, 0.4688, 0.741, 0.5, 0.741, 0.4688, 0.541, 0.4375, 0.541, 0.4375, 0.741, 0.4688, 0.741, 0.4375, 0.541, 0.4062, 0.541, 0.4062, 0.741, 0.4375, 0.741, 0.4062, 0.541, 0.375, 0.541, 0.375, 0.741, 0.4062, 0.741, 0.375, 0.741, 0.375, 0.541, 0.3438, 0.541, 0.3438, 0.741, 0.314, 0.741, 0.3438, 0.741, 0.3438, 0.541, 0.3125, 0.541, 0.3125, 0.741, 0.3125, 0.741, 0.3125, 0.541, 0.2813, 0.541, 0.2812, 0.741, 0.2812, 0.741, 0.2813, 0.541, 0.25, 0.541, 0.25, 0.741, 0.25, 0.741, 0.25, 0.541, 0.2188, 0.541, 0.2188, 0.741, 0.2188, 0.741, 0.2188, 0.541, 0.1875, 0.541, 0.1875, 0.741, 0.1875, 0.741, 0.1875, 0.541, 0.1562, 0.541, 0.1562, 0.741, 0.1562, 0.741, 0.1562, 0.541, 0.125, 0.541, 0.125, 0.741, 0.125, 0.741, 0.125, 0.541, 0.09375, 0.541, 0.09375, 0.741, 0.09375, 0.741, 0.09375, 0.541, 0.0625, 0.541, 0.0625, 0.741, 0.0625, 0.741, 0.0625, 0.541, 0.03125, 0.541, 0.03125, 0.741, 0.03125, 0.741, 0.03125, 0.541, 0.0, 0.541, 0.0, 0.741, 1.0, 0.741, 1.0, 0.541, 0.9688, 0.541, 0.9688, 0.741, 0.9688, 0.741, 0.9688, 0.541, 0.9375, 0.541, 0.9375, 0.741, 0.9375, 0.741, 0.9375, 0.541, 0.9063, 0.541, 0.9062, 0.741, 0.9062, 0.741, 0.9063, 0.541, 0.875, 0.541, 0.875, 0.741, 0.875, 0.541, 0.8438, 0.541, 0.8438, 0.741, 0.875, 0.741, 0.8438, 0.541, 0.8125, 0.541, 0.8125, 0.741, 0.8438, 0.741, 0.8125, 0.541, 0.7812, 0.541, 0.7812, 0.741, 0.8125, 0.741, 0.7812, 0.541, 0.75, 0.541, 0.75, 0.741, 0.7812, 0.741, 0.75, 0.541, 0.7188, 0.541, 0.7188, 0.741, 0.75, 0.741, 0.7188, 0.541, 0.6875, 0.541, 0.6875, 0.741, 0.7188, 0.741, 0.6724, 0.741, 0.6875, 0.741, 0.6875, 0.541, 0.6849, 0.541, 0.6562, 0.541, 0.6562, 0.741, 0.6562, 0.541, 0.625, 0.541, 0.625, 0.741, 0.6562, 0.741, 0.625, 0.541, 0.5938, 0.541, 0.5938, 0.741, 0.625, 0.741, 0.5938, 0.541, 0.5625, 0.541, 0.5625, 0.741, 0.5938, 0.741, 0.5625, 0.541, 0.5312, 0.541, 0.5312, 0.741, 0.5625, 0.741, 0.5312, 0.541, 0.5, 0.541, 0.5, 0.741, 0.5312, 0.741, 0.5, 0.541, 0.4688, 0.541, 0.4688, 0.741, 0.5, 0.741, 0.4688, 0.541, 0.4375, 0.541, 0.4375, 0.741, 0.4688, 0.741, 0.4375, 0.541, 0.4062, 0.541, 0.4062, 0.741, 0.4375, 0.741, 0.4062, 0.541, 0.375, 0.541, 0.375, 0.741, 0.4062, 0.741, 0.375, 0.741, 0.375, 0.541, 0.3438, 0.541, 0.3438, 0.741, 0.3438, 0.741, 0.3438, 0.541, 0.3125, 0.541, 0.3125, 0.741, 0.3125, 0.741, 0.3125, 0.541, 0.2812, 0.541, 0.2812, 0.741, 0.2812, 0.741, 0.2812, 0.541, 0.25, 0.541, 0.25, 0.741, 0.25, 0.741, 0.25, 0.541, 0.2188, 0.541, 0.2188, 0.741, 0.2188, 0.741, 0.2188, 0.541, 0.1875, 0.541, 0.1875, 0.741, 0.1875, 0.741, 0.1875, 0.541, 0.1562, 0.541, 0.1562, 0.741, 0.1562, 0.741, 0.1562, 0.541, 0.125, 0.541, 0.125, 0.741, 0.125, 0.741, 0.125, 0.541, 0.09375, 0.541, 0.09375, 0.741, 0.09375, 0.741, 0.09375, 0.541, 0.0625, 0.541, 0.0625, 0.741, 0.0625, 0.741, 0.0625, 0.541, 0.03125, 0.541, 0.03125, 0.741, 0.03125, 0.741, 0.03125, 0.541, 0.0, 0.541, 0.0, 0.741, 0.9688, 0.541, 0.9688, 0.726, 1.0, 0.726, 1.0, 0.541, 0.9375, 0.541, 0.9375, 0.726, 0.9688, 0.726, 0.9688, 0.541, 0.9063, 0.541, 0.9062, 0.726, 0.9375, 0.726, 0.9375, 0.541, 0.875, 0.541, 0.875, 0.726, 0.9062, 0.726, 0.9063, 0.541, 0.8438, 0.726, 0.875, 0.726, 0.875, 0.541, 0.8438, 0.541, 0.8125, 0.726, 0.8438, 0.726, 0.8438, 0.541, 0.8125, 0.541, 0.7812, 0.726, 0.8125, 0.726, 0.8125, 0.541, 0.7812, 0.541, 0.75, 0.726, 0.7812, 0.726, 0.7812, 0.541, 0.75, 0.541, 0.7188, 0.726, 0.75, 0.726, 0.75, 0.541, 0.7188, 0.541, 0.6875, 0.726, 0.7188, 0.726, 0.7188, 0.541, 0.6875, 0.541, 0.6562, 0.726, 0.6875, 0.726, 0.6875, 0.541, 0.6562, 0.541, 0.625, 0.726, 0.6562, 0.726, 0.6562, 0.541, 0.625, 0.541, 0.5938, 0.726, 0.625, 0.726, 0.625, 0.541, 0.5938, 0.541, 0.5625, 0.726, 0.5938, 0.726, 0.5938, 0.541, 0.5625, 0.541, 0.5312, 0.726, 0.5625, 0.726, 0.5625, 0.541, 0.5312, 0.541, 0.5, 0.726, 0.5312, 0.726, 0.5312, 0.541, 0.5, 0.541, 0.4688, 0.726, 0.5, 0.726, 0.5, 0.541, 0.4688, 0.541, 0.4375, 0.726, 0.4688, 0.726, 0.4688, 0.541, 0.4375, 0.541, 0.4062, 0.726, 0.4375, 0.726, 0.4375, 0.541, 0.4062, 0.541, 0.375, 0.726, 0.4062, 0.726, 0.4062, 0.541, 0.375, 0.541, 0.3438, 0.541, 0.3438, 0.726, 0.375, 0.726, 0.375, 0.541, 0.3125, 0.541, 0.3125, 0.726, 0.3438, 0.726, 0.3438, 0.541, 0.2813, 0.541, 0.2812, 0.726, 0.3125, 0.726, 0.3125, 0.541, 0.25, 0.541, 0.25, 0.726, 0.2812, 0.726, 0.2813, 0.541, 0.2188, 0.541, 0.2188, 0.726, 0.25, 0.726, 0.25, 0.541, 0.1875, 0.541, 0.1875, 0.726, 0.2188, 0.726, 0.2188, 0.541, 0.1562, 0.541, 0.1562, 0.726, 0.1875, 0.726, 0.1875, 0.541, 0.125, 0.541, 0.125, 0.726, 0.1562, 0.726, 0.1562, 0.541, 0.1224, 0.541, 0.09375, 0.541, 0.09375, 0.726, 0.125, 0.726, 0.125, 0.541, 0.0625, 0.541, 0.0625, 0.726, 0.09375, 0.726, 0.09375, 0.541, 0.03125, 0.541, 0.03125, 0.726, 0.0625, 0.726, 0.0625, 0.541, 0.0, 0.541, 0.0, 0.726, 0.03125, 0.726, 0.03125, 0.541, 0.9688, 0.541, 0.9688, 0.726, 1.0, 0.726, 1.0, 0.541, 0.9375, 0.541, 0.9375, 0.726, 0.9688, 0.726, 0.9688, 0.541, 0.9063, 0.541, 0.9062, 0.726, 0.9375, 0.726, 0.9375, 0.541, 0.875, 0.541, 0.875, 0.726, 0.9062, 0.726, 0.9063, 0.541, 0.8438, 0.726, 0.875, 0.726, 0.875, 0.541, 0.8438, 0.541, 0.8125, 0.726, 0.8438, 0.726, 0.8438, 0.541, 0.8125, 0.541, 0.7812, 0.726, 0.8125, 0.726, 0.8125, 0.541, 0.7812, 0.541, 0.75, 0.726, 0.7812, 0.726, 0.7812, 0.541, 0.75, 0.541, 0.7188, 0.726, 0.75, 0.726, 0.75, 0.541, 0.7188, 0.541, 0.6875, 0.726, 0.7188, 0.726, 0.7188, 0.541, 0.6875, 0.541, 0.6562, 0.726, 0.6875, 0.726, 0.6875, 0.541, 0.6562, 0.541, 0.625, 0.726, 0.6562, 0.726, 0.6562, 0.541, 0.625, 0.541, 0.5938, 0.726, 0.625, 0.726, 0.625, 0.541, 0.5938, 0.541, 0.5625, 0.726, 0.5938, 0.726, 0.5938, 0.541, 0.5625, 0.541, 0.5312, 0.726, 0.5625, 0.726, 0.5625, 0.541, 0.5312, 0.541, 0.5, 0.726, 0.5312, 0.726, 0.5312, 0.541, 0.5, 0.541, 0.4688, 0.726, 0.5, 0.726, 0.5, 0.541, 0.4688, 0.541, 0.4375, 0.726, 0.4688, 0.726, 0.4688, 0.541, 0.4375, 0.541, 0.4062, 0.726, 0.4375, 0.726, 0.4375, 0.541, 0.4062, 0.541, 0.375, 0.726, 0.4062, 0.726, 0.4062, 0.541, 0.375, 0.541, 0.3438, 0.541, 0.3438, 0.726, 0.375, 0.726, 0.375, 0.541, 0.3125, 0.541, 0.3125, 0.726, 0.3438, 0.726, 0.3438, 0.541, 0.2813, 0.541, 0.2812, 0.726, 0.3125, 0.726, 0.3125, 0.541, 0.25, 0.541, 0.25, 0.726, 0.2812, 0.726, 0.2813, 0.541, 0.2188, 0.541, 0.2188, 0.726, 0.25, 0.726, 0.25, 0.541, 0.1875, 0.541, 0.1875, 0.726, 0.2188, 0.726, 0.2188, 0.541, 0.1562, 0.541, 0.1562, 0.726, 0.1875, 0.726, 0.1875, 0.541, 0.125, 0.541, 0.125, 0.726, 0.1562, 0.726, 0.1562, 0.541, 0.09375, 0.541, 0.09375, 0.726, 0.125, 0.726, 0.125, 0.541, 0.0625, 0.541, 0.0625, 0.726, 0.09375, 0.726, 0.09375, 0.541, 0.03125, 0.541, 0.03125, 0.726, 0.0625, 0.726, 0.0625, 0.541, 0.0, 0.541, 0.0, 0.726, 0.03125, 0.726, 0.03125, 0.541])
me_cube_013.update()

# ---- objects
ob_light = bpy.data.objects.new('Light', light_light)
ob_camera = bpy.data.objects.new('Camera', cam_camera)
ob_cm4_front_end_bottom = bpy.data.objects.new('cm4 front end bottom', me_cube_013)

# ---- transforms, parenting, visibility, modifiers, constraints
ob_light.location = (4.076, 1.005, 5.904)
ob_light.rotation_euler = (0.6503, 0.05522, 1.866)
ob_light.lock_rotations_4d = False
ob_light.empty_display_type = 'ARROWS'
ob_light.color = (0.0, 0.0, 0.0, 0.0)
ob_light.lineart.crease_threshold = 0.0
ob_camera.location = (7.359, -6.926, 4.958)
ob_camera.rotation_euler = (1.109, 0.0, 0.8149)
ob_camera.lock_rotations_4d = False
ob_camera.empty_display_type = 'ARROWS'
ob_camera.color = (0.0, 0.0, 0.0, 0.0)
ob_camera.display_type = 'WIRE'
ob_camera.lineart.crease_threshold = 0.0
ob_cm4_front_end_bottom.location = (0.0, 0.0, 0.0)

# ---- collection membership
col_collection.objects.link(ob_light)
col_collection.objects.link(ob_camera)
col_collection.objects.link(ob_cm4_front_end_bottom)

# ---- scene / render settings (as saved in the file)
scene.camera = ob_camera
scene.frame_start = 1; scene.frame_end = 250; scene.frame_set(1)
scene.render.engine = 'BLENDER_EEVEE_NEXT'
scene.cycles.sampling_pattern = 'TABULATED_SOBOL'
scene.view_settings.view_transform = 'Filmic'
bpy.context.view_layer.update()
